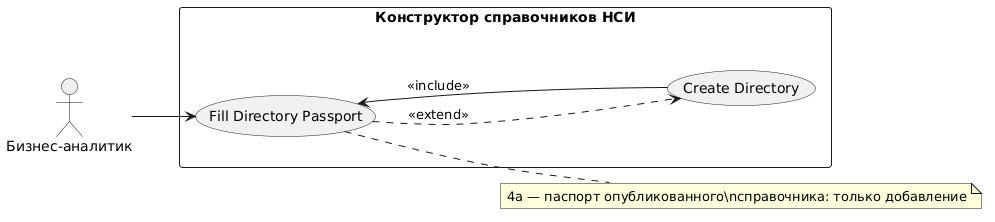

The diagram above was rendered by PlantUML. Its source (embedded in the PNG):
@startuml
left to right direction

actor "Бизнес-аналитик" as BA

rectangle "Конструктор справочников НСИ" {
  usecase "Fill Directory Passport" as UC2
  usecase "Create Directory" as UC1
}

BA --> UC2

UC1 --> UC2 : <<include>>
UC2 ..> UC1 : <<extend>>

note right of UC2 : 4a — паспорт опубликованного\\nсправочника: только добавление
@enduml